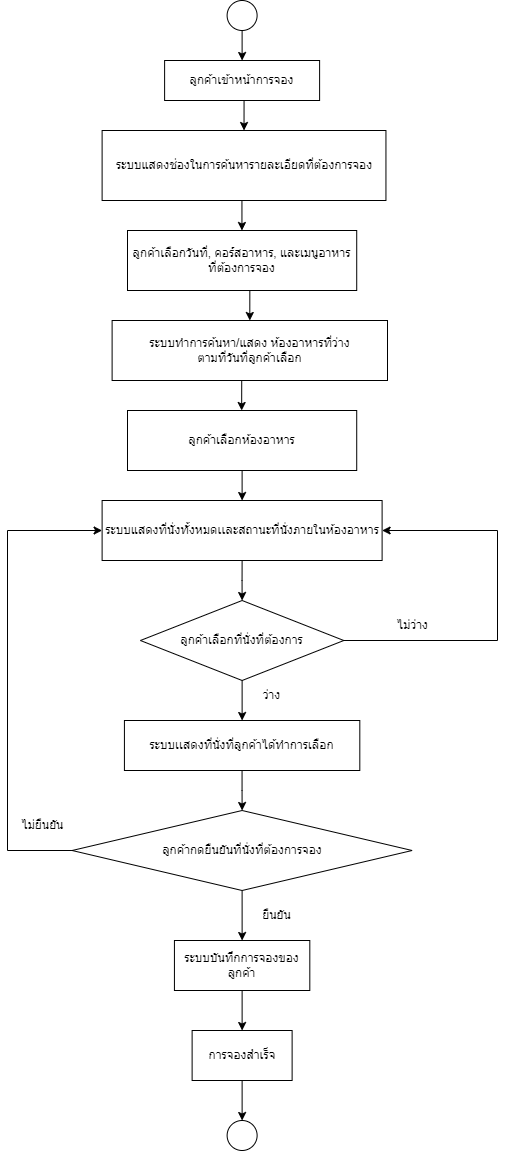

The diagram above was exported from draw.io. Its source (the exported page's mxGraphModel, read from the mxfile embedded in the PNG):
<mxGraphModel dx="1433" dy="580" grid="1" gridSize="10" guides="1" tooltips="1" connect="1" arrows="1" fold="1" page="1" pageScale="1" pageWidth="827" pageHeight="1169" math="0" shadow="0">
  <root>
    <mxCell id="0" />
    <mxCell id="1" parent="0" />
    <mxCell id="c7AIEte8o1F4wQHkE4XN-8" style="edgeStyle=orthogonalEdgeStyle;rounded=0;orthogonalLoop=1;jettySize=auto;html=1;exitX=0.5;exitY=1;exitDx=0;exitDy=0;entryX=0.5;entryY=0;entryDx=0;entryDy=0;" edge="1" parent="1" source="c7AIEte8o1F4wQHkE4XN-5" target="c7AIEte8o1F4wQHkE4XN-6">
      <mxGeometry relative="1" as="geometry" />
    </mxCell>
    <mxCell id="c7AIEte8o1F4wQHkE4XN-5" value="" style="shape=ellipse;html=1;dashed=0;whiteSpace=wrap;aspect=fixed;perimeter=ellipsePerimeter;" vertex="1" parent="1">
      <mxGeometry x="369.61" y="30" width="30" height="30" as="geometry" />
    </mxCell>
    <mxCell id="9e6_eCcDcHHUW0ARRu9--2" style="edgeStyle=orthogonalEdgeStyle;rounded=0;orthogonalLoop=1;jettySize=auto;html=1;exitX=0.5;exitY=1;exitDx=0;exitDy=0;entryX=0.5;entryY=0;entryDx=0;entryDy=0;" edge="1" parent="1" source="c7AIEte8o1F4wQHkE4XN-6" target="c7AIEte8o1F4wQHkE4XN-9">
      <mxGeometry relative="1" as="geometry" />
    </mxCell>
    <mxCell id="c7AIEte8o1F4wQHkE4XN-6" value="ลูกค้าเข้าหน้าการจอง" style="html=1;dashed=0;whiteSpace=wrap;" vertex="1" parent="1">
      <mxGeometry x="307.11" y="90" width="155" height="40" as="geometry" />
    </mxCell>
    <mxCell id="c7AIEte8o1F4wQHkE4XN-12" style="edgeStyle=orthogonalEdgeStyle;rounded=0;orthogonalLoop=1;jettySize=auto;html=1;exitX=0.5;exitY=1;exitDx=0;exitDy=0;" edge="1" parent="1" source="c7AIEte8o1F4wQHkE4XN-9">
      <mxGeometry relative="1" as="geometry">
        <mxPoint x="384.44586206896554" y="260" as="targetPoint" />
      </mxGeometry>
    </mxCell>
    <mxCell id="c7AIEte8o1F4wQHkE4XN-9" value="ระบบแสดงช่องในการค้นหารายละเอียดที่ต้องการจอง" style="html=1;dashed=0;whiteSpace=wrap;" vertex="1" parent="1">
      <mxGeometry x="244.61" y="160" width="283.83" height="70" as="geometry" />
    </mxCell>
    <mxCell id="c7AIEte8o1F4wQHkE4XN-15" style="edgeStyle=orthogonalEdgeStyle;rounded=0;orthogonalLoop=1;jettySize=auto;html=1;exitX=0.5;exitY=1;exitDx=0;exitDy=0;entryX=0.5;entryY=0;entryDx=0;entryDy=0;" edge="1" parent="1" source="c7AIEte8o1F4wQHkE4XN-11" target="c7AIEte8o1F4wQHkE4XN-14">
      <mxGeometry relative="1" as="geometry" />
    </mxCell>
    <mxCell id="c7AIEte8o1F4wQHkE4XN-11" value="ลูกค้าเลือกวันที่, คอร์สอาหาร, และเมนูอาหาร ที่ต้องการจอง" style="html=1;dashed=0;whiteSpace=wrap;" vertex="1" parent="1">
      <mxGeometry x="270" y="260" width="229.22" height="60" as="geometry" />
    </mxCell>
    <mxCell id="c7AIEte8o1F4wQHkE4XN-17" style="edgeStyle=orthogonalEdgeStyle;rounded=0;orthogonalLoop=1;jettySize=auto;html=1;exitX=0.5;exitY=1;exitDx=0;exitDy=0;" edge="1" parent="1" source="c7AIEte8o1F4wQHkE4XN-14">
      <mxGeometry relative="1" as="geometry">
        <mxPoint x="384.16999999999996" y="440" as="targetPoint" />
      </mxGeometry>
    </mxCell>
    <mxCell id="c7AIEte8o1F4wQHkE4XN-14" value="ระบบทำการค้นหา/แสดง ห้องอาหารที่ว่าง&lt;div&gt;ตามที่&lt;span style=&quot;background-color: initial;&quot;&gt;วันที่ลูกค้าเลือก&lt;/span&gt;&lt;/div&gt;" style="html=1;dashed=0;whiteSpace=wrap;" vertex="1" parent="1">
      <mxGeometry x="254.61" y="350" width="275.39" height="60" as="geometry" />
    </mxCell>
    <mxCell id="9MdFqxh7CAVQXtCfztlr-3" style="edgeStyle=orthogonalEdgeStyle;rounded=0;orthogonalLoop=1;jettySize=auto;html=1;exitX=0.5;exitY=1;exitDx=0;exitDy=0;entryX=0.5;entryY=0;entryDx=0;entryDy=0;" edge="1" parent="1" source="9MdFqxh7CAVQXtCfztlr-1" target="9MdFqxh7CAVQXtCfztlr-2">
      <mxGeometry relative="1" as="geometry" />
    </mxCell>
    <mxCell id="9MdFqxh7CAVQXtCfztlr-1" value="ลูกค้าเลือกห้องอาหาร" style="html=1;dashed=0;whiteSpace=wrap;" vertex="1" parent="1">
      <mxGeometry x="269.99999999999994" y="440" width="229.22" height="60" as="geometry" />
    </mxCell>
    <mxCell id="9MdFqxh7CAVQXtCfztlr-5" style="edgeStyle=orthogonalEdgeStyle;rounded=0;orthogonalLoop=1;jettySize=auto;html=1;exitX=0.5;exitY=1;exitDx=0;exitDy=0;entryX=0.5;entryY=0;entryDx=0;entryDy=0;" edge="1" parent="1" source="9MdFqxh7CAVQXtCfztlr-2">
      <mxGeometry relative="1" as="geometry">
        <mxPoint x="384.6099999999999" y="630" as="targetPoint" />
      </mxGeometry>
    </mxCell>
    <mxCell id="9MdFqxh7CAVQXtCfztlr-2" value="ระบบแสดงที่นั่งทั้งหมดเเละสถานะที่นั่งภายในห้องอาหาร" style="html=1;dashed=0;whiteSpace=wrap;" vertex="1" parent="1">
      <mxGeometry x="244.61" y="530" width="280" height="60" as="geometry" />
    </mxCell>
    <mxCell id="9MdFqxh7CAVQXtCfztlr-17" style="edgeStyle=orthogonalEdgeStyle;rounded=0;orthogonalLoop=1;jettySize=auto;html=1;exitX=1;exitY=0.5;exitDx=0;exitDy=0;entryX=1;entryY=0.5;entryDx=0;entryDy=0;" edge="1" parent="1" source="9MdFqxh7CAVQXtCfztlr-16" target="9MdFqxh7CAVQXtCfztlr-2">
      <mxGeometry relative="1" as="geometry">
        <Array as="points">
          <mxPoint x="640" y="670" />
          <mxPoint x="640" y="560" />
        </Array>
      </mxGeometry>
    </mxCell>
    <mxCell id="9MdFqxh7CAVQXtCfztlr-19" style="edgeStyle=orthogonalEdgeStyle;rounded=0;orthogonalLoop=1;jettySize=auto;html=1;exitX=0.5;exitY=1;exitDx=0;exitDy=0;entryX=0.5;entryY=0;entryDx=0;entryDy=0;" edge="1" parent="1" source="9MdFqxh7CAVQXtCfztlr-16" target="9MdFqxh7CAVQXtCfztlr-18">
      <mxGeometry relative="1" as="geometry" />
    </mxCell>
    <mxCell id="9MdFqxh7CAVQXtCfztlr-16" value="ลูกค้าเลือกที่นั่งที่ต้องการ" style="shape=rhombus;html=1;dashed=0;whiteSpace=wrap;perimeter=rhombusPerimeter;" vertex="1" parent="1">
      <mxGeometry x="282.92" y="630" width="203.39" height="80" as="geometry" />
    </mxCell>
    <mxCell id="9MdFqxh7CAVQXtCfztlr-25" style="edgeStyle=orthogonalEdgeStyle;rounded=0;orthogonalLoop=1;jettySize=auto;html=1;entryX=0.5;entryY=0;entryDx=0;entryDy=0;" edge="1" parent="1" source="9MdFqxh7CAVQXtCfztlr-18" target="9MdFqxh7CAVQXtCfztlr-24">
      <mxGeometry relative="1" as="geometry" />
    </mxCell>
    <mxCell id="9MdFqxh7CAVQXtCfztlr-18" value="ระบบเเสดงที่นั่งที่ลูกค้าได้ทำการเลือก" style="html=1;dashed=0;whiteSpace=wrap;" vertex="1" parent="1">
      <mxGeometry x="266.92" y="750" width="235.39" height="50" as="geometry" />
    </mxCell>
    <mxCell id="9MdFqxh7CAVQXtCfztlr-20" value="ไม่ว่าง" style="text;html=1;align=center;verticalAlign=middle;resizable=0;points=[];autosize=1;strokeColor=none;fillColor=none;" vertex="1" parent="1">
      <mxGeometry x="530" y="640" width="50" height="30" as="geometry" />
    </mxCell>
    <mxCell id="9MdFqxh7CAVQXtCfztlr-21" value="ว่าง" style="text;html=1;align=center;verticalAlign=middle;resizable=0;points=[];autosize=1;strokeColor=none;fillColor=none;" vertex="1" parent="1">
      <mxGeometry x="394" y="710" width="40" height="30" as="geometry" />
    </mxCell>
    <mxCell id="9MdFqxh7CAVQXtCfztlr-26" style="edgeStyle=orthogonalEdgeStyle;rounded=0;orthogonalLoop=1;jettySize=auto;html=1;exitX=0;exitY=0.5;exitDx=0;exitDy=0;entryX=0;entryY=0.5;entryDx=0;entryDy=0;" edge="1" parent="1" source="9MdFqxh7CAVQXtCfztlr-24" target="9MdFqxh7CAVQXtCfztlr-2">
      <mxGeometry relative="1" as="geometry">
        <Array as="points">
          <mxPoint x="150" y="880" />
          <mxPoint x="150" y="560" />
        </Array>
      </mxGeometry>
    </mxCell>
    <mxCell id="9MdFqxh7CAVQXtCfztlr-29" style="edgeStyle=orthogonalEdgeStyle;rounded=0;orthogonalLoop=1;jettySize=auto;html=1;exitX=0.5;exitY=1;exitDx=0;exitDy=0;entryX=0.5;entryY=0;entryDx=0;entryDy=0;" edge="1" parent="1" source="9MdFqxh7CAVQXtCfztlr-24" target="9MdFqxh7CAVQXtCfztlr-27">
      <mxGeometry relative="1" as="geometry" />
    </mxCell>
    <mxCell id="9MdFqxh7CAVQXtCfztlr-24" value="ลูกค้ากดยืนยันที่นั่งที่ต้องการจอง" style="shape=rhombus;html=1;dashed=0;whiteSpace=wrap;perimeter=rhombusPerimeter;" vertex="1" parent="1">
      <mxGeometry x="214.61" y="840" width="340" height="80" as="geometry" />
    </mxCell>
    <mxCell id="9MdFqxh7CAVQXtCfztlr-32" style="edgeStyle=orthogonalEdgeStyle;rounded=0;orthogonalLoop=1;jettySize=auto;html=1;exitX=0.5;exitY=1;exitDx=0;exitDy=0;entryX=0.5;entryY=0;entryDx=0;entryDy=0;" edge="1" parent="1" source="9MdFqxh7CAVQXtCfztlr-27" target="9MdFqxh7CAVQXtCfztlr-31">
      <mxGeometry relative="1" as="geometry" />
    </mxCell>
    <mxCell id="9MdFqxh7CAVQXtCfztlr-27" value="ระบบบันทึกการจองของลูกค้า" style="html=1;dashed=0;whiteSpace=wrap;" vertex="1" parent="1">
      <mxGeometry x="316.93" y="970" width="135.38" height="50" as="geometry" />
    </mxCell>
    <mxCell id="9MdFqxh7CAVQXtCfztlr-28" value="ยืนยัน" style="text;html=1;align=center;verticalAlign=middle;resizable=0;points=[];autosize=1;strokeColor=none;fillColor=none;" vertex="1" parent="1">
      <mxGeometry x="394" y="930" width="50" height="30" as="geometry" />
    </mxCell>
    <mxCell id="9MdFqxh7CAVQXtCfztlr-30" value="ไม่ยืนยัน" style="text;html=1;align=center;verticalAlign=middle;resizable=0;points=[];autosize=1;strokeColor=none;fillColor=none;" vertex="1" parent="1">
      <mxGeometry x="150" y="840" width="70" height="30" as="geometry" />
    </mxCell>
    <mxCell id="9MdFqxh7CAVQXtCfztlr-34" style="edgeStyle=orthogonalEdgeStyle;rounded=0;orthogonalLoop=1;jettySize=auto;html=1;exitX=0.5;exitY=1;exitDx=0;exitDy=0;entryX=0.5;entryY=0;entryDx=0;entryDy=0;" edge="1" parent="1" source="9MdFqxh7CAVQXtCfztlr-31" target="9MdFqxh7CAVQXtCfztlr-33">
      <mxGeometry relative="1" as="geometry" />
    </mxCell>
    <mxCell id="9MdFqxh7CAVQXtCfztlr-31" value="การจองสำเร็จ" style="html=1;dashed=0;whiteSpace=wrap;" vertex="1" parent="1">
      <mxGeometry x="334.62" y="1060" width="100" height="50" as="geometry" />
    </mxCell>
    <mxCell id="9MdFqxh7CAVQXtCfztlr-33" value="" style="shape=ellipse;html=1;dashed=0;whiteSpace=wrap;aspect=fixed;perimeter=ellipsePerimeter;" vertex="1" parent="1">
      <mxGeometry x="369.62" y="1150" width="30" height="30" as="geometry" />
    </mxCell>
  </root>
</mxGraphModel>